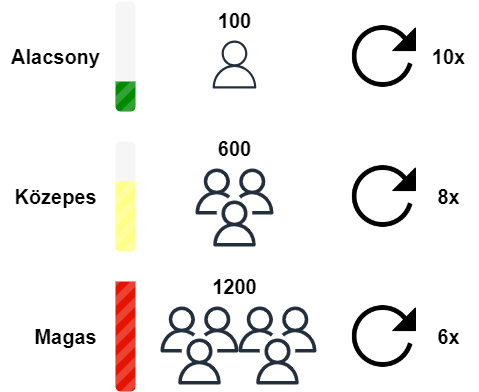

The diagram above was exported from draw.io. Its source (the exported page's mxGraphModel, read from the mxfile embedded in the PNG):
<mxGraphModel dx="1050" dy="549" grid="1" gridSize="10" guides="1" tooltips="1" connect="1" arrows="1" fold="1" page="1" pageScale="1" pageWidth="850" pageHeight="1100" math="0" shadow="0">
  <root>
    <mxCell id="0" />
    <mxCell id="1" parent="0" />
    <mxCell id="vhYaIHJac7i002BqGQv8-13" value="" style="html=1;shadow=0;dashed=0;shape=mxgraph.bootstrap.rrect;rSize=5;strokeColor=none;fillColor=#f6f6f6;whiteSpace=wrap;rotation=-90;" vertex="1" parent="1">
      <mxGeometry x="110" y="370" width="110" height="20" as="geometry" />
    </mxCell>
    <mxCell id="vhYaIHJac7i002BqGQv8-1" value="" style="html=1;shadow=0;dashed=0;shape=mxgraph.bootstrap.rrect;rSize=5;strokeColor=none;fillColor=#f6f6f6;whiteSpace=wrap;rotation=-90;" vertex="1" parent="1">
      <mxGeometry x="110" y="90" width="110" height="20" as="geometry" />
    </mxCell>
    <mxCell id="vhYaIHJac7i002BqGQv8-2" value="" style="html=1;shadow=0;dashed=0;shape=mxgraph.bootstrap.leftButtonStriped;fillColor=#008a00;whiteSpace=wrap;rotation=-90;fillStyle=auto;strokeColor=#005700;fontColor=#ffffff;" vertex="1" parent="1">
      <mxGeometry x="150" y="130" width="30" height="20" as="geometry" />
    </mxCell>
    <mxCell id="vhYaIHJac7i002BqGQv8-11" value="" style="html=1;shadow=0;dashed=0;shape=mxgraph.bootstrap.leftButtonStriped;fillColor=#e51400;whiteSpace=wrap;rotation=-90;fillStyle=auto;strokeColor=#B20000;fontColor=#ffffff;" vertex="1" parent="1">
      <mxGeometry x="110" y="370" width="110" height="20" as="geometry" />
    </mxCell>
    <mxCell id="vhYaIHJac7i002BqGQv8-12" value="" style="html=1;shadow=0;dashed=0;shape=mxgraph.bootstrap.rrect;rSize=5;strokeColor=none;fillColor=#f6f6f6;whiteSpace=wrap;rotation=-90;" vertex="1" parent="1">
      <mxGeometry x="110" y="230" width="110" height="20" as="geometry" />
    </mxCell>
    <mxCell id="vhYaIHJac7i002BqGQv8-10" value="" style="html=1;shadow=0;dashed=0;shape=mxgraph.bootstrap.leftButtonStriped;fillColor=#ffff88;whiteSpace=wrap;rotation=-90;fillStyle=auto;strokeColor=#36393d;" vertex="1" parent="1">
      <mxGeometry x="130" y="250" width="70" height="20" as="geometry" />
    </mxCell>
    <mxCell id="vhYaIHJac7i002BqGQv8-14" value="" style="sketch=0;outlineConnect=0;fontColor=#232F3E;gradientColor=none;fillColor=#232F3D;strokeColor=none;dashed=0;verticalLabelPosition=bottom;verticalAlign=top;align=center;html=1;fontSize=12;fontStyle=0;aspect=fixed;pointerEvents=1;shape=mxgraph.aws4.user;" vertex="1" parent="1">
      <mxGeometry x="250" y="84" width="48" height="48" as="geometry" />
    </mxCell>
    <mxCell id="vhYaIHJac7i002BqGQv8-15" value="" style="sketch=0;outlineConnect=0;fontColor=#232F3E;gradientColor=none;fillColor=#232F3D;strokeColor=none;dashed=0;verticalLabelPosition=bottom;verticalAlign=top;align=center;html=1;fontSize=12;fontStyle=0;aspect=fixed;pointerEvents=1;shape=mxgraph.aws4.users;" vertex="1" parent="1">
      <mxGeometry x="235" y="212" width="78" height="78" as="geometry" />
    </mxCell>
    <mxCell id="vhYaIHJac7i002BqGQv8-16" value="" style="sketch=0;outlineConnect=0;fontColor=#232F3E;gradientColor=none;fillColor=#232F3D;strokeColor=none;dashed=0;verticalLabelPosition=bottom;verticalAlign=top;align=center;html=1;fontSize=12;fontStyle=0;aspect=fixed;pointerEvents=1;shape=mxgraph.aws4.users;" vertex="1" parent="1">
      <mxGeometry x="278" y="350" width="78" height="78" as="geometry" />
    </mxCell>
    <mxCell id="vhYaIHJac7i002BqGQv8-17" value="" style="sketch=0;outlineConnect=0;fontColor=#232F3E;gradientColor=none;fillColor=#232F3D;strokeColor=none;dashed=0;verticalLabelPosition=bottom;verticalAlign=top;align=center;html=1;fontSize=12;fontStyle=0;aspect=fixed;pointerEvents=1;shape=mxgraph.aws4.users;" vertex="1" parent="1">
      <mxGeometry x="200" y="350" width="78" height="78" as="geometry" />
    </mxCell>
    <mxCell id="vhYaIHJac7i002BqGQv8-18" value="&lt;font style=&quot;font-size: 20px;&quot;&gt;&lt;b&gt;100&lt;/b&gt;&lt;/font&gt;" style="text;html=1;align=center;verticalAlign=middle;resizable=0;points=[];autosize=1;strokeColor=none;fillColor=none;" vertex="1" parent="1">
      <mxGeometry x="244" y="44" width="60" height="40" as="geometry" />
    </mxCell>
    <mxCell id="vhYaIHJac7i002BqGQv8-19" value="&lt;font style=&quot;font-size: 20px;&quot;&gt;&lt;b&gt;600&lt;/b&gt;&lt;/font&gt;" style="text;html=1;align=center;verticalAlign=middle;resizable=0;points=[];autosize=1;strokeColor=none;fillColor=none;" vertex="1" parent="1">
      <mxGeometry x="244" y="172" width="60" height="40" as="geometry" />
    </mxCell>
    <mxCell id="vhYaIHJac7i002BqGQv8-20" value="&lt;font style=&quot;font-size: 20px;&quot;&gt;&lt;b&gt;1200&lt;/b&gt;&lt;/font&gt;" style="text;html=1;align=center;verticalAlign=middle;resizable=0;points=[];autosize=1;strokeColor=none;fillColor=none;" vertex="1" parent="1">
      <mxGeometry x="239" y="310" width="70" height="40" as="geometry" />
    </mxCell>
    <mxCell id="vhYaIHJac7i002BqGQv8-21" value="&lt;font style=&quot;font-size: 20px;&quot;&gt;&lt;b&gt;Alacsony&lt;/b&gt;&lt;/font&gt;" style="text;html=1;align=center;verticalAlign=middle;resizable=0;points=[];autosize=1;strokeColor=none;fillColor=none;" vertex="1" parent="1">
      <mxGeometry x="40" y="80" width="110" height="40" as="geometry" />
    </mxCell>
    <mxCell id="vhYaIHJac7i002BqGQv8-22" value="&lt;font style=&quot;font-size: 20px;&quot;&gt;&lt;b&gt;Közepes&lt;/b&gt;&lt;/font&gt;" style="text;html=1;align=center;verticalAlign=middle;resizable=0;points=[];autosize=1;strokeColor=none;fillColor=none;" vertex="1" parent="1">
      <mxGeometry x="40" y="220" width="110" height="40" as="geometry" />
    </mxCell>
    <mxCell id="vhYaIHJac7i002BqGQv8-23" value="&lt;font style=&quot;font-size: 20px;&quot;&gt;&lt;b&gt;Magas&lt;/b&gt;&lt;/font&gt;" style="text;html=1;align=center;verticalAlign=middle;resizable=0;points=[];autosize=1;strokeColor=none;fillColor=none;" vertex="1" parent="1">
      <mxGeometry x="60" y="360" width="90" height="40" as="geometry" />
    </mxCell>
    <mxCell id="vhYaIHJac7i002BqGQv8-28" value="" style="shape=image;html=1;verticalAlign=top;verticalLabelPosition=bottom;labelBackgroundColor=#ffffff;imageAspect=0;aspect=fixed;image=https://cdn1.iconfinder.com/data/icons/ionicons-sharp-vol-2/512/reload-sharp-128.png" vertex="1" parent="1">
      <mxGeometry x="387" y="342" width="76" height="76" as="geometry" />
    </mxCell>
    <mxCell id="vhYaIHJac7i002BqGQv8-29" value="" style="shape=image;html=1;verticalAlign=top;verticalLabelPosition=bottom;labelBackgroundColor=#ffffff;imageAspect=0;aspect=fixed;image=https://cdn1.iconfinder.com/data/icons/ionicons-sharp-vol-2/512/reload-sharp-128.png" vertex="1" parent="1">
      <mxGeometry x="387" y="62" width="76" height="76" as="geometry" />
    </mxCell>
    <mxCell id="vhYaIHJac7i002BqGQv8-30" value="" style="shape=image;html=1;verticalAlign=top;verticalLabelPosition=bottom;labelBackgroundColor=#ffffff;imageAspect=0;aspect=fixed;image=https://cdn1.iconfinder.com/data/icons/ionicons-sharp-vol-2/512/reload-sharp-128.png" vertex="1" parent="1">
      <mxGeometry x="387" y="202" width="76" height="76" as="geometry" />
    </mxCell>
    <mxCell id="vhYaIHJac7i002BqGQv8-31" value="&lt;span style=&quot;font-size: 20px;&quot;&gt;&lt;b&gt;6x&lt;/b&gt;&lt;/span&gt;" style="text;html=1;align=center;verticalAlign=middle;resizable=0;points=[];autosize=1;strokeColor=none;fillColor=none;" vertex="1" parent="1">
      <mxGeometry x="463" y="360" width="50" height="40" as="geometry" />
    </mxCell>
    <mxCell id="vhYaIHJac7i002BqGQv8-32" value="&lt;span style=&quot;font-size: 20px;&quot;&gt;&lt;b&gt;8x&lt;/b&gt;&lt;/span&gt;" style="text;html=1;align=center;verticalAlign=middle;resizable=0;points=[];autosize=1;strokeColor=none;fillColor=none;" vertex="1" parent="1">
      <mxGeometry x="463" y="220" width="50" height="40" as="geometry" />
    </mxCell>
    <mxCell id="vhYaIHJac7i002BqGQv8-33" value="&lt;span style=&quot;font-size: 20px;&quot;&gt;&lt;b&gt;10x&lt;/b&gt;&lt;/span&gt;" style="text;html=1;align=center;verticalAlign=middle;resizable=0;points=[];autosize=1;strokeColor=none;fillColor=none;" vertex="1" parent="1">
      <mxGeometry x="458" y="80" width="60" height="40" as="geometry" />
    </mxCell>
  </root>
</mxGraphModel>